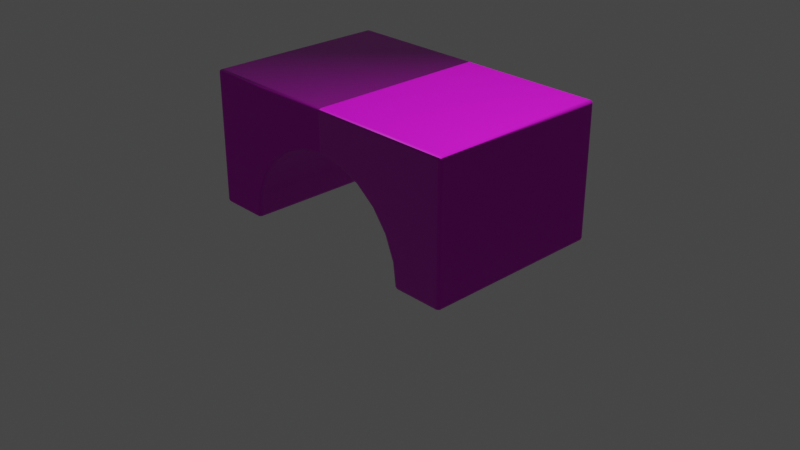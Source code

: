# Source: Arch_2.blend  (saved by Blender 3.0.42; exported with 4.5.12 LTS)
import bpy
from mathutils import Matrix  # noqa: F401  (used for matrix-valued properties, if any)

bpy.ops.wm.read_factory_settings(use_empty=True)
scene = bpy.context.scene
scene.name = 'Scene'

# ---- collections
col_collection = bpy.data.collections.new('Collection'); scene.collection.children.link(col_collection)

# ---- images (referenced by path relative to the original .blend; pixels are not part of the script)
import os
ASSET_DIR = os.environ.get("B2B_ASSET_DIR", "")  # directory of the original .blend (textures are referenced by path, not embedded)
HERE = os.path.dirname(os.path.abspath(__file__))  # packed textures are extracted next to this script under _unpacked/

def load_image(name, relpath, width, height, colorspace="sRGB"):
    """Load a texture the original file referenced (path relative to the .blend, or extracted next to this script)."""
    p = next((c for c in (os.path.join(HERE, relpath), os.path.join(ASSET_DIR, relpath)) if relpath and os.path.exists(c)), "")
    if p:
        img = bpy.data.images.load(p, check_existing=True)
        img.name = name
    else:  # same state as the original file: an image datablock whose file is absent (Cycles renders it pink)
        img = bpy.data.images.new(name, width, height)
        img.source = "FILE"
        img.filepath = "//" + (relpath or name)
    img.colorspace_settings.name = colorspace
    return img
img_wallcolor_2048_cc0_jpg = load_image('WallColor_2048_CC0.jpg', 'WallColor_2048_CC0.jpg', 1024, 1024, 'sRGB')
img_wallnormal_2048_cc0_jpg = load_image('WallNormal_2048_CC0.jpg', 'WallNormal_2048_CC0.jpg', 1024, 1024, 'Non-Color')

# ---- materials (node trees are filled in below, after node groups)
mat_wall = bpy.data.materials.new('Wall')
mat_wall.use_transparent_shadow = False

# ---- material node trees
mat_wall.use_nodes = True; mat_wall.node_tree.nodes.clear()
_N = mat_wall.node_tree.nodes; _L = mat_wall.node_tree.links
n0 = _N.new('ShaderNodeBsdfPrincipled'); n0.name = 'Principled BSDF'; n0.location = (10, 300)
n0.distribution = 'GGX'
n0.subsurface_method = 'RANDOM_WALK_SKIN'
n0.inputs[3].default_value = 1.45
n0.inputs[27].default_value = (0.0, 0.0, 0.0, 1.0)
n0.inputs[28].default_value = 1.0
n1 = _N.new('ShaderNodeOutputMaterial'); n1.name = 'Material Output'; n1.location = (300, 300)
n2 = _N.new('ShaderNodeTexImage'); n2.name = 'Image Texture'; n2.location = (-380, 260)
n2.image = img_wallcolor_2048_cc0_jpg
n3 = _N.new('ShaderNodeNormalMap'); n3.name = 'Normal Map'; n3.location = (-220, -80)
n4 = _N.new('ShaderNodeTexImage'); n4.name = 'Image Texture.001'; n4.location = (-520, -60)
n4.image = img_wallnormal_2048_cc0_jpg
_L.new(n0.outputs[0], n1.inputs[0])
_L.new(n2.outputs[0], n0.inputs[0])
_L.new(n3.outputs[0], n0.inputs[5])
_L.new(n4.outputs[0], n3.inputs[1])
n1.is_active_output = True

# ---- world
world_world = bpy.data.worlds.new('World'); scene.world = world_world
world_world.use_nodes = True; world_world.node_tree.nodes.clear()
_N = world_world.node_tree.nodes; _L = world_world.node_tree.links
n0 = _N.new('ShaderNodeOutputWorld'); n0.name = 'World Output'; n0.location = (300, 300)
n1 = _N.new('ShaderNodeBackground'); n1.name = 'Background'; n1.location = (10, 300)
n1.inputs[0].default_value = (0.05088, 0.05088, 0.05088, 1.0)
_L.new(n1.outputs[0], n0.inputs[0])
n0.is_active_output = True
world_world.color = (0.05088, 0.05088, 0.05088)
world_world.use_sun_shadow = False
world_world.sun_shadow_jitter_overblur = 0.0

# ---- cameras
cam_camera = bpy.data.cameras.new('Camera')
cam_camera.clip_end = 100.0
cam_camera.ortho_scale = 7.314

# ---- lights
light_light = bpy.data.lights.new('Light', 'POINT')
light_light.transmission_factor = 0.0
light_light.energy = 1000.0
light_light.shadow_soft_size = 0.1
light_light.shadow_maximum_resolution = 0.006
light_light.use_absolute_resolution = True

# ---- meshes
me_cylinder_002 = bpy.data.meshes.new('Cylinder.002')
me_cylinder_002.from_pydata([(-0.2602, 1.0, -0.03444), (-0.2602, -1.0, -0.03444), (0.0, -1.0, 0.0), (-0.9663, -1.0, -0.7425), (-0.8667, -1.0, -0.5012), (-0.7081, -1.0, -0.2939), (-0.5012, 1.0, -0.1347), (-0.5012, -1.0, -0.1347), (-1.0, -1.0, -1.001), (-1.555, -1.0, -1.001), (0.0, 1.0, 0.0), (-1.555, -1.0, 0.448), (-0.9235, -1.0, 0.4481), (0.0, -1.0, 0.4487), (-0.4086, -1.0, 0.4484), (-1.555, -1.0, -0.5183), (-1.555, -1.0, -0.03513), (-0.9663, 1.0, -0.7425), (-0.8667, 1.0, -0.5012), (-0.7081, 1.0, -0.2939), (-1.0, 1.0, -1.001), (-1.555, 1.0, -1.001), (-1.555, 1.0, 0.448), (-0.9235, 1.0, 0.4481), (0.0, 1.0, 0.4487), (-0.4086, 1.0, 0.4484), (-1.555, 1.0, -0.5183), (-1.555, 1.0, -0.03513)], [], [(0, 10, 2, 1), (20, 17, 3, 8), (17, 18, 4, 3), (18, 19, 5, 4), (19, 6, 7, 5), (3, 15, 9, 8), (4, 16, 15, 3), (5, 11, 16, 4), (7, 12, 11, 5), (0, 1, 7, 6), (12, 7, 1, 14), (2, 13, 14, 1), (17, 20, 21, 26), (18, 17, 26, 27), (19, 18, 27, 22), (6, 19, 22, 23), (23, 25, 0, 6), (10, 0, 25, 24), (14, 13, 24, 25), (12, 14, 25, 23), (11, 12, 23, 22), (16, 11, 22, 27), (15, 16, 27, 26), (9, 15, 26, 21), (8, 9, 21, 20)])
me_cylinder_002.polygons.foreach_set('use_smooth', [True] * 25)
_k = set([(0, 6), (0, 10), (1, 2), (1, 7), (3, 4), (3, 8), (4, 5), (5, 7), (6, 19), (8, 9), (8, 20), (9, 15), (9, 21), (11, 12), (11, 16), (11, 22), (12, 14), (13, 14), (15, 16), (17, 18), (17, 20), (18, 19), (20, 21), (21, 26), (22, 23), (22, 27), (23, 25), (24, 25), (26, 27)])
me_cylinder_002.attributes.new('sharp_edge', 'BOOLEAN', 'EDGE').data.foreach_set('value', [ (min(e.vertices), max(e.vertices)) in _k for e in me_cylinder_002.edges])
_uv = me_cylinder_002.uv_layers.new(name='UVMap')
_uv.uv.foreach_set('vector', [0.239, -0.1078, 0.1078, -0.1078, 0.1078, 0.8922, 0.239, 0.8922, 0.8916, -0.1078, 0.7611, -0.1078, 0.7611, 0.8922, 0.8916, 0.8922, 0.7611, -0.1078, 0.6306, -0.1078, 0.6306, 0.8922, 0.7611, 0.8922, 0.6306, -0.1078, 0.5001, -0.1078, 0.5001, 0.8922, 0.6306, 0.8922, 0.5001, -0.1078, 0.3695, -0.1078, 0.3695, 0.8922, 0.5001, 0.8922, 1.096, 0.1628, 0.7501, 0.2945, 0.7501, 0.01087, 1.076, 0.01087, 1.154, 0.3045, 0.7501, 0.5781, 0.7501, 0.2945, 1.096, 0.1628, 1.247, 0.4262, 0.7501, 0.8617, 0.7501, 0.5781, 1.154, 0.3045, 1.369, 0.5197, 1.121, 0.8618, 0.7501, 0.8617, 1.247, 0.4262, 0.239, -0.1078, 0.239, 0.8922, 0.3695, 0.8922, 0.3695, -0.1078, 1.121, 0.8618, 1.369, 0.5197, 1.51, 0.5785, 1.423, 0.8619, 1.663, 0.5987, 1.663, 0.8621, 1.423, 0.8619, 1.51, 0.5785, -0.7697, 0.1628, -0.7499, 0.01086, -0.424, 0.01087, -0.424, 0.2945, -0.8281, 0.3045, -0.7697, 0.1628, -0.424, 0.2945, -0.424, 0.5781, -0.9213, 0.4262, -0.8281, 0.3045, -0.424, 0.5781, -0.424, 0.8617, -1.043, 0.5197, -0.9213, 0.4262, -0.424, 0.8617, -0.7948, 0.8618, -0.7948, 0.8618, -1.097, 0.8619, -1.184, 0.5785, -1.043, 0.5197, -1.337, 0.5987, -1.184, 0.5785, -1.097, 0.8619, -1.337, 0.8621, 2.243e-07, 0.8852, 2.019e-07, 1.0, 0.5618, 1.0, 0.5618, 0.8852, 2.243e-07, 0.7406, 2.243e-07, 0.8852, 0.5618, 0.8852, 0.5618, 0.7406, 2.467e-07, 0.5631, 2.243e-07, 0.7406, 0.5618, 0.7406, 0.5618, 0.5631, 0.7501, 0.5781, 0.7501, 0.8617, -0.424, 0.8617, -0.424, 0.5781, 0.7501, 0.2945, 0.7501, 0.5781, -0.424, 0.5781, -0.424, 0.2945, 0.7501, 0.01087, 0.7501, 0.2945, -0.424, 0.2945, -0.424, 0.01087, 0.0, 3.365e-07, 1.122e-07, 0.156, 0.5618, 0.156, 0.5618, 0.0])
me_cylinder_002.materials.append(mat_wall)
me_cylinder_002.use_remesh_fix_poles = True
me_cylinder_002.use_remesh_preserve_attributes = False
me_cylinder_002.update()

# ---- objects
ob_light = bpy.data.objects.new('Light', light_light)
ob_camera = bpy.data.objects.new('Camera', cam_camera)
ob_cylinder_002 = bpy.data.objects.new('Cylinder.002', me_cylinder_002)

# ---- transforms, parenting, visibility, modifiers, constraints
ob_light.location = (4.076, 1.005, 5.904)
ob_light.rotation_euler = (0.6503, 0.05522, 1.866)
ob_light.lock_rotations_4d = False
ob_light.empty_display_type = 'ARROWS'
ob_light.color = (0.0, 0.0, 0.0, 0.0)
ob_light.lineart.crease_threshold = 0.0
ob_camera.location = (7.359, -6.926, 4.958)
ob_camera.rotation_euler = (1.109, 0.0, 0.8149)
ob_camera.lock_rotations_4d = False
ob_camera.empty_display_type = 'ARROWS'
ob_camera.color = (0.0, 0.0, 0.0, 0.0)
ob_camera.display_type = 'WIRE'
ob_camera.lineart.crease_threshold = 0.0
ob_cylinder_002.location = (0.0, 0.0, 0.9877)
_m = ob_cylinder_002.modifiers.new('Mirror', 'MIRROR')
_m = ob_cylinder_002.modifiers.new('Bevel', 'BEVEL')
_m.width = 0.03
_m.width_pct = 0.03
_m.segments = 2

# ---- collection membership
col_collection.objects.link(ob_light)
col_collection.objects.link(ob_camera)
col_collection.objects.link(ob_cylinder_002)

# ---- scene / render settings (as saved in the file)
scene.camera = ob_camera
scene.frame_start = 1; scene.frame_end = 250; scene.frame_set(1)
scene.render.engine = 'BLENDER_EEVEE_NEXT'
scene.cycles.sampling_pattern = 'TABULATED_SOBOL'
scene.cycles.use_light_tree = False
scene.view_settings.view_transform = 'Filmic'
bpy.context.view_layer.update()
